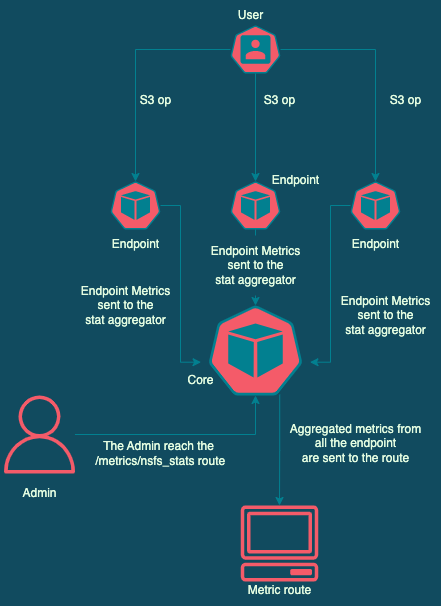

The diagram above was exported from draw.io. Its source (the exported page's mxGraphModel, read from the mxfile embedded in the PNG):
<mxGraphModel dx="1426" dy="637" grid="1" gridSize="10" guides="1" tooltips="1" connect="1" arrows="1" fold="1" page="1" pageScale="1" pageWidth="850" pageHeight="1100" background="#114B5F" math="0" shadow="0">
  <root>
    <mxCell id="0" />
    <mxCell id="1" parent="0" />
    <mxCell id="mzmBOxW_C2bgFEtMWXlF-12" style="edgeStyle=orthogonalEdgeStyle;rounded=0;orthogonalLoop=1;jettySize=auto;html=1;entryX=0.005;entryY=0.63;entryDx=0;entryDy=0;entryPerimeter=0;strokeColor=#028090;fontColor=#E4FDE1;labelBackgroundColor=#114B5F;" edge="1" parent="1" source="mzmBOxW_C2bgFEtMWXlF-4" target="mzmBOxW_C2bgFEtMWXlF-11">
      <mxGeometry relative="1" as="geometry" />
    </mxCell>
    <mxCell id="mzmBOxW_C2bgFEtMWXlF-4" value="" style="sketch=0;html=1;dashed=0;whitespace=wrap;points=[[0.005,0.63,0],[0.1,0.2,0],[0.9,0.2,0],[0.5,0,0],[0.995,0.63,0],[0.72,0.99,0],[0.5,1,0],[0.28,0.99,0]];verticalLabelPosition=bottom;align=center;verticalAlign=top;shape=mxgraph.kubernetes.icon;prIcon=pod;fillColor=#F45B69;strokeColor=#028090;fontColor=#E4FDE1;" vertex="1" parent="1">
      <mxGeometry x="240" y="526" width="50" height="48" as="geometry" />
    </mxCell>
    <mxCell id="mzmBOxW_C2bgFEtMWXlF-15" style="edgeStyle=orthogonalEdgeStyle;rounded=0;orthogonalLoop=1;jettySize=auto;html=1;exitX=0.5;exitY=1;exitDx=0;exitDy=0;exitPerimeter=0;entryX=0.5;entryY=0;entryDx=0;entryDy=0;entryPerimeter=0;startArrow=none;strokeColor=#028090;fontColor=#E4FDE1;labelBackgroundColor=#114B5F;" edge="1" parent="1" source="mzmBOxW_C2bgFEtMWXlF-42" target="mzmBOxW_C2bgFEtMWXlF-11">
      <mxGeometry relative="1" as="geometry" />
    </mxCell>
    <mxCell id="mzmBOxW_C2bgFEtMWXlF-5" value="" style="sketch=0;html=1;dashed=0;whitespace=wrap;points=[[0.005,0.63,0],[0.1,0.2,0],[0.9,0.2,0],[0.5,0,0],[0.995,0.63,0],[0.72,0.99,0],[0.5,1,0],[0.28,0.99,0]];verticalLabelPosition=bottom;align=center;verticalAlign=top;shape=mxgraph.kubernetes.icon;prIcon=pod;fillColor=#F45B69;strokeColor=#028090;fontColor=#E4FDE1;" vertex="1" parent="1">
      <mxGeometry x="360" y="526" width="50" height="48" as="geometry" />
    </mxCell>
    <mxCell id="mzmBOxW_C2bgFEtMWXlF-16" style="edgeStyle=orthogonalEdgeStyle;rounded=0;orthogonalLoop=1;jettySize=auto;html=1;entryX=0.995;entryY=0.63;entryDx=0;entryDy=0;entryPerimeter=0;strokeColor=#028090;fontColor=#E4FDE1;labelBackgroundColor=#114B5F;" edge="1" parent="1" source="mzmBOxW_C2bgFEtMWXlF-6" target="mzmBOxW_C2bgFEtMWXlF-11">
      <mxGeometry relative="1" as="geometry" />
    </mxCell>
    <mxCell id="mzmBOxW_C2bgFEtMWXlF-6" value="" style="sketch=0;html=1;dashed=0;whitespace=wrap;points=[[0.005,0.63,0],[0.1,0.2,0],[0.9,0.2,0],[0.5,0,0],[0.995,0.63,0],[0.72,0.99,0],[0.5,1,0],[0.28,0.99,0]];verticalLabelPosition=bottom;align=center;verticalAlign=top;shape=mxgraph.kubernetes.icon;prIcon=pod;fillColor=#F45B69;strokeColor=#028090;fontColor=#E4FDE1;" vertex="1" parent="1">
      <mxGeometry x="480" y="526" width="50" height="48" as="geometry" />
    </mxCell>
    <mxCell id="mzmBOxW_C2bgFEtMWXlF-28" style="edgeStyle=orthogonalEdgeStyle;rounded=0;orthogonalLoop=1;jettySize=auto;html=1;exitX=0.72;exitY=0.99;exitDx=0;exitDy=0;exitPerimeter=0;strokeColor=#028090;fontColor=#E4FDE1;labelBackgroundColor=#114B5F;" edge="1" parent="1" source="mzmBOxW_C2bgFEtMWXlF-11" target="mzmBOxW_C2bgFEtMWXlF-29">
      <mxGeometry relative="1" as="geometry">
        <mxPoint x="409" y="795" as="targetPoint" />
      </mxGeometry>
    </mxCell>
    <mxCell id="mzmBOxW_C2bgFEtMWXlF-11" value="" style="sketch=0;html=1;dashed=0;whitespace=wrap;points=[[0.005,0.63,0],[0.1,0.2,0],[0.9,0.2,0],[0.5,0,0],[0.995,0.63,0],[0.72,0.99,0],[0.5,1,0],[0.28,0.99,0]];verticalLabelPosition=bottom;align=center;verticalAlign=top;shape=mxgraph.kubernetes.icon;prIcon=pod;fillColor=#F45B69;strokeColor=#028090;fontColor=#E4FDE1;" vertex="1" parent="1">
      <mxGeometry x="330" y="650" width="110" height="90" as="geometry" />
    </mxCell>
    <mxCell id="mzmBOxW_C2bgFEtMWXlF-22" style="edgeStyle=orthogonalEdgeStyle;rounded=0;orthogonalLoop=1;jettySize=auto;html=1;entryX=0.5;entryY=0;entryDx=0;entryDy=0;entryPerimeter=0;strokeColor=#028090;fontColor=#E4FDE1;labelBackgroundColor=#114B5F;" edge="1" parent="1" source="mzmBOxW_C2bgFEtMWXlF-21" target="mzmBOxW_C2bgFEtMWXlF-4">
      <mxGeometry relative="1" as="geometry" />
    </mxCell>
    <mxCell id="mzmBOxW_C2bgFEtMWXlF-23" style="edgeStyle=orthogonalEdgeStyle;rounded=0;orthogonalLoop=1;jettySize=auto;html=1;entryX=0.5;entryY=0;entryDx=0;entryDy=0;entryPerimeter=0;strokeColor=#028090;fontColor=#E4FDE1;labelBackgroundColor=#114B5F;" edge="1" parent="1" source="mzmBOxW_C2bgFEtMWXlF-21" target="mzmBOxW_C2bgFEtMWXlF-6">
      <mxGeometry relative="1" as="geometry" />
    </mxCell>
    <mxCell id="mzmBOxW_C2bgFEtMWXlF-24" style="edgeStyle=orthogonalEdgeStyle;rounded=0;orthogonalLoop=1;jettySize=auto;html=1;exitX=0.5;exitY=1;exitDx=0;exitDy=0;exitPerimeter=0;entryX=0.5;entryY=0;entryDx=0;entryDy=0;entryPerimeter=0;strokeColor=#028090;fontColor=#E4FDE1;labelBackgroundColor=#114B5F;" edge="1" parent="1" source="mzmBOxW_C2bgFEtMWXlF-21" target="mzmBOxW_C2bgFEtMWXlF-5">
      <mxGeometry relative="1" as="geometry" />
    </mxCell>
    <mxCell id="mzmBOxW_C2bgFEtMWXlF-21" value="" style="sketch=0;html=1;dashed=0;whitespace=wrap;points=[[0.005,0.63,0],[0.1,0.2,0],[0.9,0.2,0],[0.5,0,0],[0.995,0.63,0],[0.72,0.99,0],[0.5,1,0],[0.28,0.99,0]];verticalLabelPosition=bottom;align=center;verticalAlign=top;shape=mxgraph.kubernetes.icon;prIcon=user;fillColor=#F45B69;strokeColor=#028090;fontColor=#E4FDE1;" vertex="1" parent="1">
      <mxGeometry x="360" y="370" width="50" height="48" as="geometry" />
    </mxCell>
    <mxCell id="mzmBOxW_C2bgFEtMWXlF-26" style="edgeStyle=orthogonalEdgeStyle;rounded=0;orthogonalLoop=1;jettySize=auto;html=1;entryX=0.5;entryY=1;entryDx=0;entryDy=0;entryPerimeter=0;strokeColor=#028090;fontColor=#E4FDE1;labelBackgroundColor=#114B5F;" edge="1" parent="1" source="mzmBOxW_C2bgFEtMWXlF-25" target="mzmBOxW_C2bgFEtMWXlF-11">
      <mxGeometry relative="1" as="geometry" />
    </mxCell>
    <mxCell id="mzmBOxW_C2bgFEtMWXlF-25" value="" style="sketch=0;outlineConnect=0;strokeColor=none;dashed=0;verticalLabelPosition=bottom;verticalAlign=top;align=center;html=1;fontSize=12;fontStyle=0;aspect=fixed;pointerEvents=1;shape=mxgraph.aws4.user;fillColor=#F45B69;fontColor=#E4FDE1;" vertex="1" parent="1">
      <mxGeometry x="130" y="740" width="78" height="78" as="geometry" />
    </mxCell>
    <mxCell id="mzmBOxW_C2bgFEtMWXlF-29" value="" style="sketch=0;outlineConnect=0;strokeColor=none;dashed=0;verticalLabelPosition=bottom;verticalAlign=top;align=center;html=1;fontSize=12;fontStyle=0;aspect=fixed;pointerEvents=1;shape=mxgraph.aws4.client;fillColor=#F45B69;fontColor=#E4FDE1;" vertex="1" parent="1">
      <mxGeometry x="370" y="850" width="78" height="76" as="geometry" />
    </mxCell>
    <mxCell id="mzmBOxW_C2bgFEtMWXlF-30" value="User" style="text;html=1;resizable=0;autosize=1;align=center;verticalAlign=middle;points=[];fillColor=none;strokeColor=none;rounded=0;fontColor=#E4FDE1;" vertex="1" parent="1">
      <mxGeometry x="355" y="345" width="50" height="30" as="geometry" />
    </mxCell>
    <mxCell id="mzmBOxW_C2bgFEtMWXlF-31" value="Endpoint" style="text;html=1;resizable=0;autosize=1;align=center;verticalAlign=middle;points=[];fillColor=none;strokeColor=none;rounded=0;fontColor=#E4FDE1;" vertex="1" parent="1">
      <mxGeometry x="470" y="574" width="70" height="30" as="geometry" />
    </mxCell>
    <mxCell id="mzmBOxW_C2bgFEtMWXlF-32" value="Endpoint" style="text;html=1;resizable=0;autosize=1;align=center;verticalAlign=middle;points=[];fillColor=none;strokeColor=none;rounded=0;fontColor=#E4FDE1;" vertex="1" parent="1">
      <mxGeometry x="390" y="510" width="70" height="30" as="geometry" />
    </mxCell>
    <mxCell id="mzmBOxW_C2bgFEtMWXlF-33" value="Endpoint" style="text;html=1;resizable=0;autosize=1;align=center;verticalAlign=middle;points=[];fillColor=none;strokeColor=none;rounded=0;fontColor=#E4FDE1;" vertex="1" parent="1">
      <mxGeometry x="230" y="574" width="70" height="30" as="geometry" />
    </mxCell>
    <mxCell id="mzmBOxW_C2bgFEtMWXlF-34" value="Core" style="text;html=1;resizable=0;autosize=1;align=center;verticalAlign=middle;points=[];fillColor=none;strokeColor=none;rounded=0;fontColor=#E4FDE1;" vertex="1" parent="1">
      <mxGeometry x="305" y="710" width="50" height="30" as="geometry" />
    </mxCell>
    <mxCell id="mzmBOxW_C2bgFEtMWXlF-35" value="Admin" style="text;html=1;resizable=0;autosize=1;align=center;verticalAlign=middle;points=[];fillColor=none;strokeColor=none;rounded=0;fontColor=#E4FDE1;" vertex="1" parent="1">
      <mxGeometry x="139" y="823" width="60" height="30" as="geometry" />
    </mxCell>
    <mxCell id="mzmBOxW_C2bgFEtMWXlF-36" value="Metric route" style="text;html=1;resizable=0;autosize=1;align=center;verticalAlign=middle;points=[];fillColor=none;strokeColor=none;rounded=0;fontColor=#E4FDE1;" vertex="1" parent="1">
      <mxGeometry x="364" y="920" width="90" height="30" as="geometry" />
    </mxCell>
    <mxCell id="mzmBOxW_C2bgFEtMWXlF-37" value="S3 op" style="text;html=1;resizable=0;autosize=1;align=center;verticalAlign=middle;points=[];fillColor=none;strokeColor=none;rounded=0;fontColor=#E4FDE1;" vertex="1" parent="1">
      <mxGeometry x="510" y="430" width="50" height="30" as="geometry" />
    </mxCell>
    <mxCell id="mzmBOxW_C2bgFEtMWXlF-38" value="S3 op" style="text;html=1;resizable=0;autosize=1;align=center;verticalAlign=middle;points=[];fillColor=none;strokeColor=none;rounded=0;fontColor=#E4FDE1;" vertex="1" parent="1">
      <mxGeometry x="260" y="430" width="50" height="30" as="geometry" />
    </mxCell>
    <mxCell id="mzmBOxW_C2bgFEtMWXlF-39" value="S3 op" style="text;html=1;resizable=0;autosize=1;align=center;verticalAlign=middle;points=[];fillColor=none;strokeColor=none;rounded=0;fontColor=#E4FDE1;" vertex="1" parent="1">
      <mxGeometry x="384" y="430" width="50" height="30" as="geometry" />
    </mxCell>
    <mxCell id="mzmBOxW_C2bgFEtMWXlF-41" value="Endpoint Metrics &lt;br&gt;sent to the &lt;br&gt;stat aggregator" style="text;html=1;resizable=0;autosize=1;align=center;verticalAlign=middle;points=[];fillColor=none;strokeColor=none;rounded=0;fontColor=#E4FDE1;" vertex="1" parent="1">
      <mxGeometry x="460" y="630" width="110" height="60" as="geometry" />
    </mxCell>
    <mxCell id="mzmBOxW_C2bgFEtMWXlF-43" value="Endpoint Metrics &lt;br&gt;sent to the &lt;br&gt;stat aggregator" style="text;html=1;resizable=0;autosize=1;align=center;verticalAlign=middle;points=[];fillColor=none;strokeColor=none;rounded=0;fontColor=#E4FDE1;" vertex="1" parent="1">
      <mxGeometry x="200" y="620" width="110" height="60" as="geometry" />
    </mxCell>
    <mxCell id="mzmBOxW_C2bgFEtMWXlF-42" value="Endpoint Metrics &lt;br&gt;sent to the &lt;br&gt;stat aggregator" style="text;html=1;resizable=0;autosize=1;align=center;verticalAlign=middle;points=[];fillColor=none;strokeColor=none;rounded=0;fontColor=#E4FDE1;" vertex="1" parent="1">
      <mxGeometry x="330" y="580" width="110" height="60" as="geometry" />
    </mxCell>
    <mxCell id="mzmBOxW_C2bgFEtMWXlF-44" value="" style="edgeStyle=orthogonalEdgeStyle;rounded=0;orthogonalLoop=1;jettySize=auto;html=1;exitX=0.5;exitY=1;exitDx=0;exitDy=0;exitPerimeter=0;entryX=0.5;entryY=0;entryDx=0;entryDy=0;entryPerimeter=0;endArrow=none;strokeColor=#028090;fontColor=#E4FDE1;labelBackgroundColor=#114B5F;" edge="1" parent="1" source="mzmBOxW_C2bgFEtMWXlF-5" target="mzmBOxW_C2bgFEtMWXlF-42">
      <mxGeometry relative="1" as="geometry">
        <mxPoint x="385" y="574" as="sourcePoint" />
        <mxPoint x="385" y="650" as="targetPoint" />
      </mxGeometry>
    </mxCell>
    <mxCell id="mzmBOxW_C2bgFEtMWXlF-45" value="The Admin reach the&lt;br&gt;&amp;nbsp;/metrics/nsfs_stats route" style="text;html=1;resizable=0;autosize=1;align=center;verticalAlign=middle;points=[];fillColor=none;strokeColor=none;rounded=0;fontColor=#E4FDE1;" vertex="1" parent="1">
      <mxGeometry x="208" y="778" width="160" height="40" as="geometry" />
    </mxCell>
    <mxCell id="mzmBOxW_C2bgFEtMWXlF-46" value="Aggregated metrics from &lt;br&gt;all the endpoint &lt;br&gt;are sent to the route" style="text;html=1;resizable=0;autosize=1;align=center;verticalAlign=middle;points=[];fillColor=none;strokeColor=none;rounded=0;fontColor=#E4FDE1;" vertex="1" parent="1">
      <mxGeometry x="410" y="758" width="150" height="60" as="geometry" />
    </mxCell>
  </root>
</mxGraphModel>